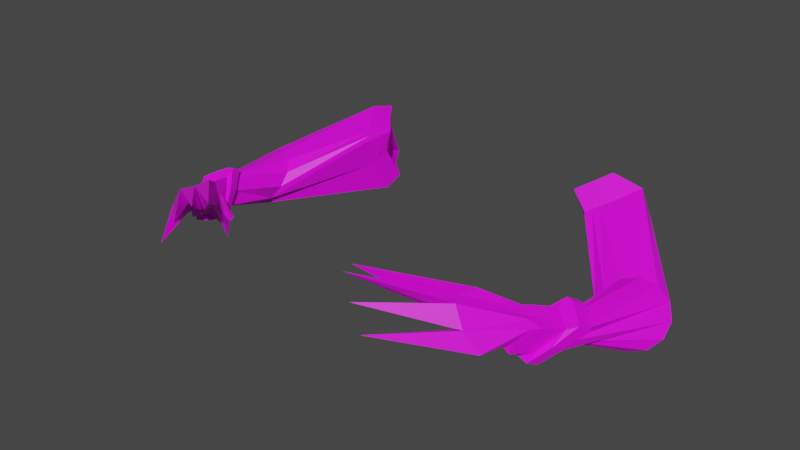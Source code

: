 # Source: Model_Claw.blend  (saved by Blender 2.92.15; exported with 4.5.12 LTS)
import bpy
from mathutils import Matrix  # noqa: F401  (used for matrix-valued properties, if any)

bpy.ops.wm.read_factory_settings(use_empty=True)
scene = bpy.context.scene
scene.name = 'Scene'

# ---- collections
col_collection = bpy.data.collections.new('Collection'); scene.collection.children.link(col_collection)

# ---- images (referenced by path relative to the original .blend; pixels are not part of the script)
import os
ASSET_DIR = os.environ.get("B2B_ASSET_DIR", "")  # directory of the original .blend (textures are referenced by path, not embedded)
HERE = os.path.dirname(os.path.abspath(__file__))  # packed textures are extracted next to this script under _unpacked/

def load_image(name, relpath, width, height, colorspace="sRGB"):
    """Load a texture the original file referenced (path relative to the .blend, or extracted next to this script)."""
    p = next((c for c in (os.path.join(HERE, relpath), os.path.join(ASSET_DIR, relpath)) if relpath and os.path.exists(c)), "")
    if p:
        img = bpy.data.images.load(p, check_existing=True)
        img.name = name
    else:  # same state as the original file: an image datablock whose file is absent (Cycles renders it pink)
        img = bpy.data.images.new(name, width, height)
        img.source = "FILE"
        img.filepath = "//" + (relpath or name)
    img.colorspace_settings.name = colorspace
    return img
img_imphenziapalette01_png_001 = load_image('ImphenziaPalette01.png.001', 'ImphenziaPalette01.png', 1024, 1024, 'sRGB')

# ---- materials (node trees are filled in below, after node groups)
mat_material_003 = bpy.data.materials.new('Material.003')
mat_material_003.use_transparent_shadow = False

# ---- material node trees
mat_material_003.use_nodes = True; mat_material_003.node_tree.nodes.clear()
_N = mat_material_003.node_tree.nodes; _L = mat_material_003.node_tree.links
n0 = _N.new('ShaderNodeBsdfPrincipled'); n0.name = 'Principled BSDF'; n0.location = (10, 300)
n0.distribution = 'GGX'
n0.subsurface_method = 'BURLEY'
n0.inputs[3].default_value = 1.45
n0.inputs[27].default_value = (0.0, 0.0, 0.0, 1.0)
n0.inputs[28].default_value = 1.0
n1 = _N.new('ShaderNodeOutputMaterial'); n1.name = 'Material Output'; n1.location = (300, 300)
n2 = _N.new('ShaderNodeTexImage'); n2.name = 'Image Texture.001'; n2.location = (-407, 194)
n2.image = img_imphenziapalette01_png_001
_L.new(n0.outputs[0], n1.inputs[0])
_L.new(n2.outputs[0], n0.inputs[0])
_L.new(n2.outputs[1], n0.inputs[4])
n1.is_active_output = True

# ---- world
world_world = bpy.data.worlds.new('World'); scene.world = world_world
world_world.use_nodes = True; world_world.node_tree.nodes.clear()
_N = world_world.node_tree.nodes; _L = world_world.node_tree.links
n0 = _N.new('ShaderNodeOutputWorld'); n0.name = 'World Output'; n0.location = (300, 300)
n1 = _N.new('ShaderNodeBackground'); n1.name = 'Background'; n1.location = (10, 300)
n1.inputs[0].default_value = (0.05088, 0.05088, 0.05088, 1.0)
_L.new(n1.outputs[0], n0.inputs[0])
n0.is_active_output = True
world_world.color = (0.05088, 0.05088, 0.05088)
world_world.use_sun_shadow = False
world_world.sun_shadow_jitter_overblur = 0.0

# ---- meshes
me_cube_002 = bpy.data.meshes.new('Cube.002')
me_cube_002.from_pydata([(0.9058, 0.004609, 0.23), (0.7501, -0.1923, 0.141), (0.977, 0.1705, -0.1881), (0.8148, -0.01452, -0.2826), (0.8263, -0.1463, -0.04862), (0.9676, 0.06383, 0.04782), (0.8326, -0.09726, 0.1881), (0.918, 0.06554, -0.2378), (1.399, -1.202, -0.07308), (1.34, -1.153, -0.04915), (1.289, -1.353, -0.193), (1.223, -1.318, -0.1676), (1.407, -1.32, -0.1576), (1.355, -1.388, -0.2184), (1.282, -1.235, -0.1083), (1.459, -1.251, -0.09705), (1.638, -0.5532, -0.1694), (1.425, -0.8379, -0.3937), (1.684, -0.6808, -0.3399), (1.688, -0.6062, -0.2555), (1.547, -0.5361, -0.1046), (1.284, -0.7679, -0.2429), (1.44, -0.5595, -0.07863), (1.334, -0.8208, -0.329), (1.128, -1.847, 0.06244), (1.042, -1.613, 0.1783), (1.16, -1.599, -0.05648), (1.115, -1.577, -0.04092), (1.167, -1.81, -0.06876), (1.206, -1.62, -0.07233), (0.9903, -1.609, 0.01433), (1.212, -1.811, -0.07156), (1.057, -1.788, 0.01274), (1.308, -1.539, -0.08007), (1.362, -1.468, -0.01718), (1.185, -1.565, -0.127), (1.253, -1.601, -0.1531), (1.103, -1.486, -0.1101), (1.165, -1.411, -0.03478), (1.3, -1.417, 0.006784), (1.24, -1.369, 0.03607), (1.329, -1.524, -0.004966), (1.208, -1.611, -0.1069), (0.9709, -1.578, -0.1407), (1.295, -1.489, 0.02492), (1.275, -1.594, -0.07162), (1.165, -1.589, -0.08995), (1.05, -1.587, -0.01329), (1.207, -1.427, 0.05008), (0.9613, -1.587, -0.04612), (0.9644, -1.533, -0.05459), (0.9462, -1.515, -0.08915), (0.9349, -1.56, -0.09615), (0.7929, -0.1468, 0.1659), (0.8668, 0.02508, -0.2608), (1.37, -1.178, -0.06111), (1.256, -1.336, -0.1803), (1.345, -0.617, -0.09833), (1.627, -0.7571, -0.4), (1.061, -1.826, 0.1874), (1.138, -1.588, -0.04867), (1.047, -1.773, 0.0945), (1.27, -1.393, 0.02183), (1.151, -1.547, -0.1139), (1.264, -1.463, 0.0247), (1.144, -1.577, -0.08155), (0.7718, -0.1701, 0.1537), (0.8412, 0.004913, -0.2718), (1.355, -1.165, -0.05513), (1.24, -1.327, -0.174), (1.532, -0.8146, -0.4197), (1.022, -1.749, 0.1901), (1.126, -1.583, -0.04482), (0.9834, -1.726, 0.02507), (1.134, -1.538, -0.1074), (1.133, -1.572, -0.07737), (1.288, -0.6933, -0.1584), (1.255, -1.381, 0.02921), (1.222, -1.44, 0.0435), (1.374, -1.402, -0.1235), (1.254, -1.437, -0.1596), (1.246, -1.317, -0.07322), (1.306, -1.233, -0.01283), (1.426, -1.333, -0.06176), (1.321, -1.472, -0.1855), (1.187, -1.401, -0.1338), (1.366, -1.283, -0.03732), (1.22, -1.419, -0.1467), (1.336, -1.258, -0.02512), (1.203, -1.41, -0.1402), (1.321, -1.246, -0.01891), (1.398, -1.094, -0.02503), (1.343, -1.091, -0.01969), (1.196, -1.393, -0.2141), (1.169, -1.357, -0.1901), (1.437, -1.34, -0.1732), (1.338, -1.452, -0.2584), (1.252, -1.211, -0.09491), (1.51, -1.222, -0.08831), (1.404, -1.423, -0.1389), (1.442, -1.13, -0.04317), (1.246, -1.419, -0.2331), (1.21, -1.496, -0.2058), (1.217, -1.293, -0.05942), (1.323, -1.166, 0.02494), (1.412, -1.106, -0.03099), (1.213, -1.401, -0.2204), (1.481, -1.292, -0.04034), (1.317, -1.524, -0.2244), (1.135, -1.423, -0.1518), (1.41, -1.215, -0.0003558), (1.176, -1.479, -0.1929), (1.38, -1.19, 0.01184), (1.16, -1.47, -0.1865), (1.365, -1.178, 0.01794), (0.9019, -0.05194, -0.3916), (1.02, 0.09092, -0.3291), (1.003, -0.1251, 0.1153), (0.9205, -0.1883, -0.1625), (1.122, 0.1266, -0.03248), (1.118, 0.2466, -0.256), (1.101, 0.03384, 0.17), (0.8811, -0.2724, 0.05518), (0.9655, 0.0168, -0.3612), (0.9457, -0.2029, 0.08688), (0.9346, -0.01836, -0.3766), (0.9143, -0.2391, 0.07151), (0.5503, -2.038, 0.326), (0.7717, -2.228, 0.07684), (0.6132, -1.858, 0.01554), (0.6755, -2.199, 0.2194), (0.5765, -2.137, 0.3345), (-0.9058, 0.004609, 0.23), (-0.7501, -0.1923, 0.141), (-0.977, 0.1705, -0.1881), (-0.8148, -0.01452, -0.2826), (-0.8263, -0.1463, -0.04862), (-0.9676, 0.06383, 0.04782), (-0.8326, -0.09726, 0.1881), (-0.918, 0.06554, -0.2378), (-1.399, -1.202, -0.07308), (-1.34, -1.153, -0.04915), (-1.289, -1.353, -0.193), (-1.223, -1.318, -0.1676), (-1.407, -1.32, -0.1576), (-1.355, -1.388, -0.2184), (-1.282, -1.235, -0.1083), (-1.459, -1.251, -0.09705), (-1.638, -0.5532, -0.1694), (-1.425, -0.8379, -0.3937), (-1.684, -0.6808, -0.3399), (-1.688, -0.6062, -0.2555), (-1.547, -0.5361, -0.1046), (-1.284, -0.7679, -0.2429), (-1.44, -0.5595, -0.07863), (-1.334, -0.8208, -0.329), (-1.128, -1.847, 0.06244), (-1.042, -1.613, 0.1783), (-1.16, -1.599, -0.05648), (-1.115, -1.577, -0.04092), (-1.167, -1.81, -0.06876), (-1.206, -1.62, -0.07233), (-0.9903, -1.609, 0.01433), (-1.212, -1.811, -0.07156), (-1.057, -1.788, 0.01274), (-1.308, -1.539, -0.08007), (-1.362, -1.468, -0.01718), (-1.185, -1.565, -0.127), (-1.253, -1.601, -0.1531), (-1.103, -1.486, -0.1101), (-1.165, -1.411, -0.03478), (-1.3, -1.417, 0.006784), (-1.24, -1.369, 0.03607), (-1.329, -1.524, -0.004966), (-1.208, -1.611, -0.1069), (-0.9709, -1.578, -0.1407), (-1.295, -1.489, 0.02492), (-1.275, -1.594, -0.07162), (-1.165, -1.589, -0.08995), (-1.05, -1.587, -0.01329), (-1.207, -1.427, 0.05008), (-0.9613, -1.587, -0.04612), (-0.9644, -1.533, -0.05459), (-0.9462, -1.515, -0.08915), (-0.9349, -1.56, -0.09615), (-0.7929, -0.1468, 0.1659), (-0.8668, 0.02508, -0.2608), (-1.37, -1.178, -0.06111), (-1.256, -1.336, -0.1803), (-1.345, -0.617, -0.09833), (-1.627, -0.7571, -0.4), (-1.061, -1.826, 0.1874), (-1.138, -1.588, -0.04867), (-1.047, -1.773, 0.0945), (-1.27, -1.393, 0.02183), (-1.151, -1.547, -0.1139), (-1.264, -1.463, 0.0247), (-1.144, -1.577, -0.08155), (-0.7718, -0.1701, 0.1537), (-0.8412, 0.004913, -0.2718), (-1.355, -1.165, -0.05513), (-1.24, -1.327, -0.174), (-1.532, -0.8146, -0.4197), (-1.022, -1.749, 0.1901), (-1.126, -1.583, -0.04482), (-0.9834, -1.726, 0.02507), (-1.134, -1.538, -0.1074), (-1.133, -1.572, -0.07737), (-1.288, -0.6933, -0.1584), (-1.255, -1.381, 0.02921), (-1.222, -1.44, 0.0435), (-1.374, -1.402, -0.1235), (-1.254, -1.437, -0.1596), (-1.246, -1.317, -0.07322), (-1.306, -1.233, -0.01283), (-1.426, -1.333, -0.06176), (-1.321, -1.472, -0.1855), (-1.187, -1.401, -0.1338), (-1.366, -1.283, -0.03732), (-1.22, -1.419, -0.1467), (-1.336, -1.258, -0.02512), (-1.203, -1.41, -0.1402), (-1.321, -1.246, -0.01891), (-1.398, -1.094, -0.02503), (-1.343, -1.091, -0.01969), (-1.196, -1.393, -0.2141), (-1.169, -1.357, -0.1901), (-1.437, -1.34, -0.1732), (-1.338, -1.452, -0.2584), (-1.252, -1.211, -0.09491), (-1.51, -1.222, -0.08831), (-1.404, -1.423, -0.1389), (-1.442, -1.13, -0.04317), (-1.246, -1.419, -0.2331), (-1.21, -1.496, -0.2058), (-1.217, -1.293, -0.05942), (-1.323, -1.166, 0.02494), (-1.412, -1.106, -0.03099), (-1.213, -1.401, -0.2204), (-1.481, -1.292, -0.04034), (-1.317, -1.524, -0.2244), (-1.135, -1.423, -0.1518), (-1.41, -1.215, -0.0003558), (-1.176, -1.479, -0.1929), (-1.38, -1.19, 0.01184), (-1.16, -1.47, -0.1865), (-1.365, -1.178, 0.01794), (-0.9019, -0.05194, -0.3916), (-1.02, 0.09092, -0.3291), (-1.003, -0.1251, 0.1153), (-0.9205, -0.1883, -0.1625), (-1.122, 0.1266, -0.03248), (-1.118, 0.2466, -0.256), (-1.101, 0.03384, 0.17), (-0.8811, -0.2724, 0.05518), (-0.9655, 0.0168, -0.3612), (-0.9457, -0.2029, 0.08688), (-0.9346, -0.01836, -0.3766), (-0.9143, -0.2391, 0.07151), (-0.5503, -2.038, 0.326), (-0.7717, -2.228, 0.07684), (-0.6132, -1.858, 0.01554), (-0.6755, -2.199, 0.2194), (-0.5765, -2.137, 0.3345)], [], [(16, 20, 15, 12), (19, 16, 12, 13), (58, 18, 10, 56), (18, 19, 13, 10), (65, 46, 26, 60), (47, 43, 27, 30), (45, 41, 31, 28), (46, 42, 29, 26), (76, 21, 9, 68), (20, 22, 8, 15), (23, 17, 11, 14), (21, 23, 14, 9), (122, 118, 23, 21), (118, 115, 17, 23), (121, 117, 22, 20), (126, 122, 21, 76), (116, 120, 19, 18), (123, 116, 18, 58), (120, 119, 16, 19), (119, 121, 20, 16), (72, 73, 30, 27), (29, 28, 32, 26), (41, 44, 24, 31), (48, 47, 30, 25), (42, 45, 28, 29), (78, 48, 25, 71), (90, 82, 40, 77), (84, 79, 33, 36), (82, 81, 38, 40), (83, 86, 39, 34), (80, 84, 36, 35), (79, 83, 34, 33), (81, 85, 37, 38), (87, 80, 35, 63), (77, 40, 48, 78), (36, 33, 45, 42), (40, 38, 47, 48), (34, 39, 44, 41), (35, 36, 42, 46), (33, 34, 41, 45), (38, 37, 51, 50), (63, 35, 46, 65), (50, 51, 52, 49), (37, 43, 52, 51), (47, 38, 50, 49), (74, 63, 65, 75), (39, 62, 64, 44), (89, 87, 63, 74), (86, 88, 62, 39), (44, 64, 59, 24), (26, 32, 61, 60), (125, 123, 58, 70), (117, 124, 57, 22), (22, 57, 55, 8), (75, 65, 60, 72), (70, 58, 56, 69), (17, 70, 69, 11), (43, 75, 72, 27), (115, 125, 70, 17), (85, 89, 74, 37), (37, 74, 75, 43), (62, 77, 78, 64), (88, 90, 77, 62), (64, 78, 71, 59), (60, 61, 73, 72), (124, 126, 76, 57), (57, 76, 68, 55), (14, 11, 94, 97), (85, 81, 103, 109), (13, 12, 95, 96), (69, 56, 106, 93), (10, 13, 96, 101), (80, 87, 111, 102), (11, 69, 93, 94), (82, 90, 114, 104), (56, 10, 101, 106), (55, 68, 91, 105), (15, 8, 100, 98), (87, 89, 113, 111), (105, 91, 114, 112), (94, 93, 113, 109), (100, 105, 112, 110), (93, 106, 111, 113), (106, 101, 102, 111), (97, 94, 109, 103), (95, 98, 107, 99), (101, 96, 108, 102), (98, 100, 110, 107), (92, 97, 103, 104), (96, 95, 99, 108), (91, 92, 104, 114), (83, 79, 99, 107), (9, 14, 97, 92), (84, 80, 102, 108), (90, 88, 112, 114), (12, 15, 98, 95), (86, 83, 107, 110), (89, 85, 109, 113), (81, 82, 104, 103), (88, 86, 110, 112), (8, 55, 105, 100), (79, 84, 108, 99), (68, 9, 92, 91), (53, 66, 126, 124), (3, 67, 125, 115), (6, 53, 124, 117), (67, 54, 123, 125), (5, 0, 121, 119), (2, 5, 119, 120), (54, 7, 116, 123), (7, 2, 120, 116), (66, 1, 122, 126), (0, 6, 117, 121), (4, 3, 115, 118), (1, 4, 118, 122), (71, 127, 73), (25, 127, 71), (30, 127, 25), (73, 127, 30), (31, 128, 28), (24, 128, 31), (32, 128, 24), (28, 128, 32), (47, 129, 43), (49, 129, 47), (52, 129, 49), (43, 129, 52), (24, 130, 32), (59, 130, 24), (61, 130, 59), (32, 130, 61), (59, 131, 61), (71, 131, 59), (73, 131, 71), (61, 131, 73), (148, 144, 147, 152), (151, 145, 144, 148), (190, 188, 142, 150), (150, 142, 145, 151), (197, 192, 158, 178), (179, 162, 159, 175), (177, 160, 163, 173), (178, 158, 161, 174), (208, 200, 141, 153), (152, 147, 140, 154), (155, 146, 143, 149), (153, 141, 146, 155), (254, 153, 155, 250), (250, 155, 149, 247), (253, 152, 154, 249), (258, 208, 153, 254), (248, 150, 151, 252), (255, 190, 150, 248), (252, 151, 148, 251), (251, 148, 152, 253), (204, 159, 162, 205), (161, 158, 164, 160), (173, 163, 156, 176), (180, 157, 162, 179), (174, 161, 160, 177), (210, 203, 157, 180), (222, 209, 172, 214), (216, 168, 165, 211), (214, 172, 170, 213), (215, 166, 171, 218), (212, 167, 168, 216), (211, 165, 166, 215), (213, 170, 169, 217), (219, 195, 167, 212), (209, 210, 180, 172), (168, 174, 177, 165), (172, 180, 179, 170), (166, 173, 176, 171), (167, 178, 174, 168), (165, 177, 173, 166), (170, 182, 183, 169), (195, 197, 178, 167), (182, 181, 184, 183), (169, 183, 184, 175), (179, 181, 182, 170), (206, 207, 197, 195), (171, 176, 196, 194), (221, 206, 195, 219), (218, 171, 194, 220), (176, 156, 191, 196), (158, 192, 193, 164), (257, 202, 190, 255), (249, 154, 189, 256), (154, 140, 187, 189), (207, 204, 192, 197), (202, 201, 188, 190), (149, 143, 201, 202), (175, 159, 204, 207), (247, 149, 202, 257), (217, 169, 206, 221), (169, 175, 207, 206), (194, 196, 210, 209), (220, 194, 209, 222), (196, 191, 203, 210), (192, 204, 205, 193), (256, 189, 208, 258), (189, 187, 200, 208), (146, 229, 226, 143), (217, 241, 235, 213), (145, 228, 227, 144), (201, 225, 238, 188), (142, 233, 228, 145), (212, 234, 243, 219), (143, 226, 225, 201), (214, 236, 246, 222), (188, 238, 233, 142), (187, 237, 223, 200), (147, 230, 232, 140), (219, 243, 245, 221), (237, 244, 246, 223), (226, 241, 245, 225), (232, 242, 244, 237), (225, 245, 243, 238), (238, 243, 234, 233), (229, 235, 241, 226), (227, 231, 239, 230), (233, 234, 240, 228), (230, 239, 242, 232), (224, 236, 235, 229), (228, 240, 231, 227), (223, 246, 236, 224), (215, 239, 231, 211), (141, 224, 229, 146), (216, 240, 234, 212), (222, 246, 244, 220), (144, 227, 230, 147), (218, 242, 239, 215), (221, 245, 241, 217), (213, 235, 236, 214), (220, 244, 242, 218), (140, 232, 237, 187), (211, 231, 240, 216), (200, 223, 224, 141), (185, 256, 258, 198), (135, 247, 257, 199), (138, 249, 256, 185), (199, 257, 255, 186), (137, 251, 253, 132), (134, 252, 251, 137), (186, 255, 248, 139), (139, 248, 252, 134), (198, 258, 254, 133), (132, 253, 249, 138), (136, 250, 247, 135), (133, 254, 250, 136), (203, 205, 259), (157, 203, 259), (162, 157, 259), (205, 162, 259), (163, 160, 260), (156, 163, 260), (164, 156, 260), (160, 164, 260), (179, 175, 261), (181, 179, 261), (184, 181, 261), (175, 184, 261), (156, 164, 262), (191, 156, 262), (193, 191, 262), (164, 193, 262), (191, 193, 263), (203, 191, 263), (205, 203, 263), (193, 205, 263)])
_uv = me_cube_002.uv_layers.new(name='UVMap')
_uv.uv.foreach_set('vector', [0.0868, 0.5727, 0.0868, 0.5727, 0.0868, 0.5727, 0.0868, 0.5727, 0.0868, 0.5727, 0.0868, 0.5727, 0.0868, 0.5727, 0.0868, 0.5727, 0.0868, 0.5727, 0.0868, 0.5727, 0.0868, 0.5727, 0.0868, 0.5727, 0.0868, 0.5727, 0.0868, 0.5727, 0.0868, 0.5727, 0.0868, 0.5727, 0.7094, 0.05597, 0.7094, 0.05597, 0.7094, 0.05597, 0.7094, 0.05597, 0.0868, 0.5727, 0.0868, 0.5727, 0.0868, 0.5727, 0.0868, 0.5727, 0.0868, 0.5727, 0.0868, 0.5727, 0.0868, 0.5727, 0.0868, 0.5727, 0.7094, 0.05597, 0.7094, 0.05597, 0.7094, 0.05597, 0.7094, 0.05597, 0.0868, 0.5727, 0.0868, 0.5727, 0.0868, 0.5727, 0.0868, 0.5727, 0.0868, 0.5727, 0.0868, 0.5727, 0.0868, 0.5727, 0.0868, 0.5727, 0.0868, 0.5727, 0.0868, 0.5727, 0.0868, 0.5727, 0.0868, 0.5727, 0.0868, 0.5727, 0.0868, 0.5727, 0.0868, 0.5727, 0.0868, 0.5727, 0.0868, 0.5727, 0.0868, 0.5727, 0.0868, 0.5727, 0.0868, 0.5727, 0.0868, 0.5727, 0.0868, 0.5727, 0.0868, 0.5727, 0.0868, 0.5727, 0.0868, 0.5727, 0.0868, 0.5727, 0.0868, 0.5727, 0.0868, 0.5727, 0.0868, 0.5727, 0.0868, 0.5727, 0.0868, 0.5727, 0.0868, 0.5727, 0.0868, 0.5727, 0.0868, 0.5727, 0.0868, 0.5727, 0.0868, 0.5727, 0.0868, 0.5727, 0.0868, 0.5727, 0.0868, 0.5727, 0.0868, 0.5727, 0.0868, 0.5727, 0.0868, 0.5727, 0.0868, 0.5727, 0.0868, 0.5727, 0.0868, 0.5727, 0.0868, 0.5727, 0.0868, 0.5727, 0.0868, 0.5727, 0.0868, 0.5727, 0.0868, 0.5727, 0.0868, 0.5727, 0.0868, 0.5727, 0.7094, 0.05597, 0.7094, 0.05597, 0.7094, 0.05597, 0.7094, 0.05597, 0.0868, 0.5727, 0.0868, 0.5727, 0.0868, 0.5727, 0.0868, 0.5727, 0.0868, 0.5727, 0.0868, 0.5727, 0.0868, 0.5727, 0.0868, 0.5727, 0.0868, 0.5727, 0.0868, 0.5727, 0.0868, 0.5727, 0.0868, 0.5727, 0.0868, 0.5727, 0.0868, 0.5727, 0.0868, 0.5727, 0.0868, 0.5727, 0.0868, 0.5727, 0.0868, 0.5727, 0.0868, 0.5727, 0.0868, 0.5727, 0.0868, 0.5727, 0.0868, 0.5727, 0.0868, 0.5727, 0.0868, 0.5727, 0.0868, 0.5727, 0.0868, 0.5727, 0.0868, 0.5727, 0.0868, 0.5727, 0.0868, 0.5727, 0.0868, 0.5727, 0.0868, 0.5727, 0.0868, 0.5727, 0.0868, 0.5727, 0.0868, 0.5727, 0.0868, 0.5727, 0.0868, 0.5727, 0.0868, 0.5727, 0.0868, 0.5727, 0.0868, 0.5727, 0.0868, 0.5727, 0.0868, 0.5727, 0.0868, 0.5727, 0.0868, 0.5727, 0.0868, 0.5727, 0.0868, 0.5727, 0.0868, 0.5727, 0.0868, 0.5727, 0.0868, 0.5727, 0.0868, 0.5727, 0.0868, 0.5727, 0.0868, 0.5727, 0.0868, 0.5727, 0.0868, 0.5727, 0.0868, 0.5727, 0.0868, 0.5727, 0.0868, 0.5727, 0.0868, 0.5727, 0.0868, 0.5727, 0.0868, 0.5727, 0.0868, 0.5727, 0.0868, 0.5727, 0.0868, 0.5727, 0.0868, 0.5727, 0.0868, 0.5727, 0.0868, 0.5727, 0.0868, 0.5727, 0.0868, 0.5727, 0.0868, 0.5727, 0.0868, 0.5727, 0.0868, 0.5727, 0.0868, 0.5727, 0.0868, 0.5727, 0.0868, 0.5727, 0.0868, 0.5727, 0.0868, 0.5727, 0.0868, 0.5727, 0.0868, 0.5727, 0.0868, 0.5727, 0.0868, 0.5727, 0.0868, 0.5727, 0.5765, 0.9468, 0.5765, 0.9468, 0.5765, 0.9468, 0.5765, 0.9468, 0.0868, 0.5727, 0.0868, 0.5727, 0.0868, 0.5727, 0.0868, 0.5727, 0.0868, 0.5727, 0.0868, 0.5727, 0.0868, 0.5727, 0.0868, 0.5727, 0.0868, 0.5727, 0.0868, 0.5727, 0.0868, 0.5727, 0.0868, 0.5727, 0.0868, 0.5727, 0.0868, 0.5727, 0.0868, 0.5727, 0.0868, 0.5727, 0.0868, 0.5727, 0.0868, 0.5727, 0.0868, 0.5727, 0.0868, 0.5727, 0.0868, 0.5727, 0.0868, 0.5727, 0.0868, 0.5727, 0.0868, 0.5727, 0.0868, 0.5727, 0.0868, 0.5727, 0.0868, 0.5727, 0.0868, 0.5727, 0.7094, 0.05597, 0.7094, 0.05597, 0.7094, 0.05597, 0.7094, 0.05597, 0.0868, 0.5727, 0.0868, 0.5727, 0.0868, 0.5727, 0.0868, 0.5727, 0.0868, 0.5727, 0.0868, 0.5727, 0.0868, 0.5727, 0.0868, 0.5727, 0.0868, 0.5727, 0.0868, 0.5727, 0.0868, 0.5727, 0.0868, 0.5727, 0.7094, 0.05597, 0.7094, 0.05597, 0.7094, 0.05597, 0.7094, 0.05597, 0.0868, 0.5727, 0.0868, 0.5727, 0.0868, 0.5727, 0.0868, 0.5727, 0.0868, 0.5727, 0.0868, 0.5727, 0.0868, 0.5727, 0.0868, 0.5727, 0.0868, 0.5727, 0.0868, 0.5727, 0.0868, 0.5727, 0.0868, 0.5727, 0.0868, 0.5727, 0.0868, 0.5727, 0.0868, 0.5727, 0.0868, 0.5727, 0.0868, 0.5727, 0.0868, 0.5727, 0.0868, 0.5727, 0.0868, 0.5727, 0.0868, 0.5727, 0.0868, 0.5727, 0.0868, 0.5727, 0.0868, 0.5727, 0.0868, 0.5727, 0.0868, 0.5727, 0.0868, 0.5727, 0.0868, 0.5727, 0.0868, 0.5727, 0.0868, 0.5727, 0.0868, 0.5727, 0.0868, 0.5727, 0.0868, 0.5727, 0.0868, 0.5727, 0.0868, 0.5727, 0.0868, 0.5727, 0.7094, 0.05597, 0.7094, 0.05597, 0.7094, 0.05597, 0.7094, 0.05597, 0.0868, 0.5727, 0.0868, 0.5727, 0.0868, 0.5727, 0.0868, 0.5727, 0.0868, 0.5727, 0.0868, 0.5727, 0.0868, 0.5727, 0.0868, 0.5727, 0.451, 0.7868, 0.451, 0.7868, 0.451, 0.7868, 0.451, 0.7868, 0.451, 0.7868, 0.451, 0.7868, 0.451, 0.7868, 0.451, 0.7868, 0.451, 0.7868, 0.451, 0.7868, 0.451, 0.7868, 0.451, 0.7868, 0.451, 0.7868, 0.451, 0.7868, 0.451, 0.7868, 0.451, 0.7868, 0.451, 0.7868, 0.451, 0.7868, 0.451, 0.7868, 0.451, 0.7868, 0.451, 0.7868, 0.451, 0.7868, 0.451, 0.7868, 0.451, 0.7868, 0.451, 0.7868, 0.451, 0.7868, 0.451, 0.7868, 0.451, 0.7868, 0.451, 0.7868, 0.451, 0.7868, 0.451, 0.7868, 0.451, 0.7868, 0.451, 0.7868, 0.451, 0.7868, 0.451, 0.7868, 0.451, 0.7868, 0.451, 0.7868, 0.451, 0.7868, 0.451, 0.7868, 0.451, 0.7868, 0.451, 0.7868, 0.451, 0.7868, 0.451, 0.7868, 0.451, 0.7868, 0.451, 0.7868, 0.451, 0.7868, 0.451, 0.7868, 0.451, 0.7868, 0.451, 0.7868, 0.451, 0.7868, 0.451, 0.7868, 0.451, 0.7868, 0.451, 0.7868, 0.451, 0.7868, 0.451, 0.7868, 0.451, 0.7868, 0.451, 0.7868, 0.451, 0.7868, 0.451, 0.7868, 0.451, 0.7868, 0.451, 0.7868, 0.451, 0.7868, 0.451, 0.7868, 0.451, 0.7868, 0.451, 0.7868, 0.451, 0.7868, 0.451, 0.7868, 0.451, 0.7868, 0.451, 0.7868, 0.451, 0.7868, 0.451, 0.7868, 0.451, 0.7868, 0.451, 0.7868, 0.451, 0.7868, 0.451, 0.7868, 0.451, 0.7868, 0.451, 0.7868, 0.451, 0.7868, 0.451, 0.7868, 0.451, 0.7868, 0.451, 0.7868, 0.451, 0.7868, 0.451, 0.7868, 0.451, 0.7868, 0.451, 0.7868, 0.451, 0.7868, 0.451, 0.7868, 0.451, 0.7868, 0.451, 0.7868, 0.451, 0.7868, 0.451, 0.7868, 0.451, 0.7868, 0.451, 0.7868, 0.451, 0.7868, 0.451, 0.7868, 0.451, 0.7868, 0.451, 0.7868, 0.451, 0.7868, 0.451, 0.7868, 0.451, 0.7868, 0.451, 0.7868, 0.451, 0.7868, 0.451, 0.7868, 0.451, 0.7868, 0.451, 0.7868, 0.451, 0.7868, 0.451, 0.7868, 0.451, 0.7868, 0.451, 0.7868, 0.451, 0.7868, 0.451, 0.7868, 0.451, 0.7868, 0.451, 0.7868, 0.451, 0.7868, 0.451, 0.7868, 0.451, 0.7868, 0.451, 0.7868, 0.451, 0.7868, 0.451, 0.7868, 0.451, 0.7868, 0.451, 0.7868, 0.451, 0.7868, 0.451, 0.7868, 0.451, 0.7868, 0.451, 0.7868, 0.451, 0.7868, 0.451, 0.7868, 0.451, 0.7868, 0.451, 0.7868, 0.451, 0.7868, 0.451, 0.7868, 0.451, 0.7868, 0.451, 0.7868, 0.451, 0.7868, 0.451, 0.7868, 0.451, 0.7868, 0.451, 0.7868, 0.451, 0.7868, 0.451, 0.7868, 0.451, 0.7868, 0.451, 0.7868, 0.451, 0.7868, 0.451, 0.7868, 0.451, 0.7868, 0.0868, 0.5727, 0.0868, 0.5727, 0.0868, 0.5727, 0.0868, 0.5727, 0.0868, 0.5727, 0.0868, 0.5727, 0.0868, 0.5727, 0.0868, 0.5727, 0.0868, 0.5727, 0.0868, 0.5727, 0.0868, 0.5727, 0.0868, 0.5727, 0.0868, 0.5727, 0.0868, 0.5727, 0.0868, 0.5727, 0.0868, 0.5727, 0.0868, 0.5727, 0.0868, 0.5727, 0.0868, 0.5727, 0.0868, 0.5727, 0.0868, 0.5727, 0.0868, 0.5727, 0.0868, 0.5727, 0.0868, 0.5727, 0.0868, 0.5727, 0.0868, 0.5727, 0.0868, 0.5727, 0.0868, 0.5727, 0.0868, 0.5727, 0.0868, 0.5727, 0.0868, 0.5727, 0.0868, 0.5727, 0.0868, 0.5727, 0.0868, 0.5727, 0.0868, 0.5727, 0.0868, 0.5727, 0.0868, 0.5727, 0.0868, 0.5727, 0.0868, 0.5727, 0.0868, 0.5727, 0.0868, 0.5727, 0.0868, 0.5727, 0.0868, 0.5727, 0.0868, 0.5727, 0.0868, 0.5727, 0.0868, 0.5727, 0.0868, 0.5727, 0.0868, 0.5727, 0.5765, 0.9468, 0.5765, 0.9468, 0.5765, 0.9468, 0.5765, 0.9468, 0.5765, 0.9468, 0.5765, 0.9468, 0.5765, 0.9468, 0.5765, 0.9468, 0.5765, 0.9468, 0.5765, 0.9468, 0.5765, 0.9468, 0.5765, 0.9468, 0.5765, 0.9468, 0.5765, 0.9468, 0.5765, 0.9468, 0.5765, 0.9468, 0.5765, 0.9468, 0.5765, 0.9468, 0.5765, 0.9468, 0.5765, 0.9468, 0.5765, 0.9468, 0.5765, 0.9468, 0.5765, 0.9468, 0.5765, 0.9468, 0.5765, 0.9468, 0.5765, 0.9468, 0.5765, 0.9468, 0.5765, 0.9468, 0.5765, 0.9468, 0.5765, 0.9468, 0.5765, 0.9468, 0.5765, 0.9468, 0.5765, 0.9468, 0.5765, 0.9468, 0.5765, 0.9468, 0.5765, 0.9468, 0.5765, 0.9468, 0.5765, 0.9468, 0.5765, 0.9468, 0.5765, 0.9468, 0.5765, 0.9468, 0.5765, 0.9468, 0.5765, 0.9468, 0.5765, 0.9468, 0.5765, 0.9468, 0.5765, 0.9468, 0.5765, 0.9468, 0.5765, 0.9468, 0.5765, 0.9468, 0.5765, 0.9468, 0.5765, 0.9468, 0.5765, 0.9468, 0.5765, 0.9468, 0.5765, 0.9468, 0.5765, 0.9468, 0.5765, 0.9468, 0.5765, 0.9468, 0.5765, 0.9468, 0.5765, 0.9468, 0.5765, 0.9468, 0.0868, 0.5727, 0.0868, 0.5727, 0.0868, 0.5727, 0.0868, 0.5727, 0.0868, 0.5727, 0.0868, 0.5727, 0.0868, 0.5727, 0.0868, 0.5727, 0.0868, 0.5727, 0.0868, 0.5727, 0.0868, 0.5727, 0.0868, 0.5727, 0.0868, 0.5727, 0.0868, 0.5727, 0.0868, 0.5727, 0.0868, 0.5727, 0.7094, 0.05597, 0.7094, 0.05597, 0.7094, 0.05597, 0.7094, 0.05597, 0.0868, 0.5727, 0.0868, 0.5727, 0.0868, 0.5727, 0.0868, 0.5727, 0.0868, 0.5727, 0.0868, 0.5727, 0.0868, 0.5727, 0.0868, 0.5727, 0.7094, 0.05597, 0.7094, 0.05597, 0.7094, 0.05597, 0.7094, 0.05597, 0.0868, 0.5727, 0.0868, 0.5727, 0.0868, 0.5727, 0.0868, 0.5727, 0.0868, 0.5727, 0.0868, 0.5727, 0.0868, 0.5727, 0.0868, 0.5727, 0.0868, 0.5727, 0.0868, 0.5727, 0.0868, 0.5727, 0.0868, 0.5727, 0.0868, 0.5727, 0.0868, 0.5727, 0.0868, 0.5727, 0.0868, 0.5727, 0.0868, 0.5727, 0.0868, 0.5727, 0.0868, 0.5727, 0.0868, 0.5727, 0.0868, 0.5727, 0.0868, 0.5727, 0.0868, 0.5727, 0.0868, 0.5727, 0.0868, 0.5727, 0.0868, 0.5727, 0.0868, 0.5727, 0.0868, 0.5727, 0.0868, 0.5727, 0.0868, 0.5727, 0.0868, 0.5727, 0.0868, 0.5727, 0.0868, 0.5727, 0.0868, 0.5727, 0.0868, 0.5727, 0.0868, 0.5727, 0.0868, 0.5727, 0.0868, 0.5727, 0.0868, 0.5727, 0.0868, 0.5727, 0.0868, 0.5727, 0.0868, 0.5727, 0.0868, 0.5727, 0.0868, 0.5727, 0.0868, 0.5727, 0.0868, 0.5727, 0.0868, 0.5727, 0.0868, 0.5727, 0.0868, 0.5727, 0.0868, 0.5727, 0.0868, 0.5727, 0.0868, 0.5727, 0.7094, 0.05597, 0.7094, 0.05597, 0.7094, 0.05597, 0.7094, 0.05597, 0.0868, 0.5727, 0.0868, 0.5727, 0.0868, 0.5727, 0.0868, 0.5727, 0.0868, 0.5727, 0.0868, 0.5727, 0.0868, 0.5727, 0.0868, 0.5727, 0.0868, 0.5727, 0.0868, 0.5727, 0.0868, 0.5727, 0.0868, 0.5727, 0.0868, 0.5727, 0.0868, 0.5727, 0.0868, 0.5727, 0.0868, 0.5727, 0.0868, 0.5727, 0.0868, 0.5727, 0.0868, 0.5727, 0.0868, 0.5727, 0.0868, 0.5727, 0.0868, 0.5727, 0.0868, 0.5727, 0.0868, 0.5727, 0.0868, 0.5727, 0.0868, 0.5727, 0.0868, 0.5727, 0.0868, 0.5727, 0.0868, 0.5727, 0.0868, 0.5727, 0.0868, 0.5727, 0.0868, 0.5727, 0.0868, 0.5727, 0.0868, 0.5727, 0.0868, 0.5727, 0.0868, 0.5727, 0.0868, 0.5727, 0.0868, 0.5727, 0.0868, 0.5727, 0.0868, 0.5727, 0.0868, 0.5727, 0.0868, 0.5727, 0.0868, 0.5727, 0.0868, 0.5727, 0.0868, 0.5727, 0.0868, 0.5727, 0.0868, 0.5727, 0.0868, 0.5727, 0.0868, 0.5727, 0.0868, 0.5727, 0.0868, 0.5727, 0.0868, 0.5727, 0.0868, 0.5727, 0.0868, 0.5727, 0.0868, 0.5727, 0.0868, 0.5727, 0.0868, 0.5727, 0.0868, 0.5727, 0.0868, 0.5727, 0.0868, 0.5727, 0.0868, 0.5727, 0.0868, 0.5727, 0.0868, 0.5727, 0.0868, 0.5727, 0.0868, 0.5727, 0.0868, 0.5727, 0.0868, 0.5727, 0.0868, 0.5727, 0.0868, 0.5727, 0.0868, 0.5727, 0.0868, 0.5727, 0.0868, 0.5727, 0.0868, 0.5727, 0.0868, 0.5727, 0.0868, 0.5727, 0.0868, 0.5727, 0.0868, 0.5727, 0.0868, 0.5727, 0.0868, 0.5727, 0.0868, 0.5727, 0.5765, 0.9468, 0.5765, 0.9468, 0.5765, 0.9468, 0.5765, 0.9468, 0.0868, 0.5727, 0.0868, 0.5727, 0.0868, 0.5727, 0.0868, 0.5727, 0.0868, 0.5727, 0.0868, 0.5727, 0.0868, 0.5727, 0.0868, 0.5727, 0.0868, 0.5727, 0.0868, 0.5727, 0.0868, 0.5727, 0.0868, 0.5727, 0.0868, 0.5727, 0.0868, 0.5727, 0.0868, 0.5727, 0.0868, 0.5727, 0.0868, 0.5727, 0.0868, 0.5727, 0.0868, 0.5727, 0.0868, 0.5727, 0.0868, 0.5727, 0.0868, 0.5727, 0.0868, 0.5727, 0.0868, 0.5727, 0.0868, 0.5727, 0.0868, 0.5727, 0.0868, 0.5727, 0.0868, 0.5727, 0.7094, 0.05597, 0.7094, 0.05597, 0.7094, 0.05597, 0.7094, 0.05597, 0.0868, 0.5727, 0.0868, 0.5727, 0.0868, 0.5727, 0.0868, 0.5727, 0.0868, 0.5727, 0.0868, 0.5727, 0.0868, 0.5727, 0.0868, 0.5727, 0.0868, 0.5727, 0.0868, 0.5727, 0.0868, 0.5727, 0.0868, 0.5727, 0.7094, 0.05597, 0.7094, 0.05597, 0.7094, 0.05597, 0.7094, 0.05597, 0.0868, 0.5727, 0.0868, 0.5727, 0.0868, 0.5727, 0.0868, 0.5727, 0.0868, 0.5727, 0.0868, 0.5727, 0.0868, 0.5727, 0.0868, 0.5727, 0.0868, 0.5727, 0.0868, 0.5727, 0.0868, 0.5727, 0.0868, 0.5727, 0.0868, 0.5727, 0.0868, 0.5727, 0.0868, 0.5727, 0.0868, 0.5727, 0.0868, 0.5727, 0.0868, 0.5727, 0.0868, 0.5727, 0.0868, 0.5727, 0.0868, 0.5727, 0.0868, 0.5727, 0.0868, 0.5727, 0.0868, 0.5727, 0.0868, 0.5727, 0.0868, 0.5727, 0.0868, 0.5727, 0.0868, 0.5727, 0.0868, 0.5727, 0.0868, 0.5727, 0.0868, 0.5727, 0.0868, 0.5727, 0.0868, 0.5727, 0.0868, 0.5727, 0.0868, 0.5727, 0.0868, 0.5727, 0.7094, 0.05597, 0.7094, 0.05597, 0.7094, 0.05597, 0.7094, 0.05597, 0.0868, 0.5727, 0.0868, 0.5727, 0.0868, 0.5727, 0.0868, 0.5727, 0.0868, 0.5727, 0.0868, 0.5727, 0.0868, 0.5727, 0.0868, 0.5727, 0.451, 0.7868, 0.451, 0.7868, 0.451, 0.7868, 0.451, 0.7868, 0.451, 0.7868, 0.451, 0.7868, 0.451, 0.7868, 0.451, 0.7868, 0.451, 0.7868, 0.451, 0.7868, 0.451, 0.7868, 0.451, 0.7868, 0.451, 0.7868, 0.451, 0.7868, 0.451, 0.7868, 0.451, 0.7868, 0.451, 0.7868, 0.451, 0.7868, 0.451, 0.7868, 0.451, 0.7868, 0.451, 0.7868, 0.451, 0.7868, 0.451, 0.7868, 0.451, 0.7868, 0.451, 0.7868, 0.451, 0.7868, 0.451, 0.7868, 0.451, 0.7868, 0.451, 0.7868, 0.451, 0.7868, 0.451, 0.7868, 0.451, 0.7868, 0.451, 0.7868, 0.451, 0.7868, 0.451, 0.7868, 0.451, 0.7868, 0.451, 0.7868, 0.451, 0.7868, 0.451, 0.7868, 0.451, 0.7868, 0.451, 0.7868, 0.451, 0.7868, 0.451, 0.7868, 0.451, 0.7868, 0.451, 0.7868, 0.451, 0.7868, 0.451, 0.7868, 0.451, 0.7868, 0.451, 0.7868, 0.451, 0.7868, 0.451, 0.7868, 0.451, 0.7868, 0.451, 0.7868, 0.451, 0.7868, 0.451, 0.7868, 0.451, 0.7868, 0.451, 0.7868, 0.451, 0.7868, 0.451, 0.7868, 0.451, 0.7868, 0.451, 0.7868, 0.451, 0.7868, 0.451, 0.7868, 0.451, 0.7868, 0.451, 0.7868, 0.451, 0.7868, 0.451, 0.7868, 0.451, 0.7868, 0.451, 0.7868, 0.451, 0.7868, 0.451, 0.7868, 0.451, 0.7868, 0.451, 0.7868, 0.451, 0.7868, 0.451, 0.7868, 0.451, 0.7868, 0.451, 0.7868, 0.451, 0.7868, 0.451, 0.7868, 0.451, 0.7868, 0.451, 0.7868, 0.451, 0.7868, 0.451, 0.7868, 0.451, 0.7868, 0.451, 0.7868, 0.451, 0.7868, 0.451, 0.7868, 0.451, 0.7868, 0.451, 0.7868, 0.451, 0.7868, 0.451, 0.7868, 0.451, 0.7868, 0.451, 0.7868, 0.451, 0.7868, 0.451, 0.7868, 0.451, 0.7868, 0.451, 0.7868, 0.451, 0.7868, 0.451, 0.7868, 0.451, 0.7868, 0.451, 0.7868, 0.451, 0.7868, 0.451, 0.7868, 0.451, 0.7868, 0.451, 0.7868, 0.451, 0.7868, 0.451, 0.7868, 0.451, 0.7868, 0.451, 0.7868, 0.451, 0.7868, 0.451, 0.7868, 0.451, 0.7868, 0.451, 0.7868, 0.451, 0.7868, 0.451, 0.7868, 0.451, 0.7868, 0.451, 0.7868, 0.451, 0.7868, 0.451, 0.7868, 0.451, 0.7868, 0.451, 0.7868, 0.451, 0.7868, 0.451, 0.7868, 0.451, 0.7868, 0.451, 0.7868, 0.451, 0.7868, 0.451, 0.7868, 0.451, 0.7868, 0.451, 0.7868, 0.451, 0.7868, 0.451, 0.7868, 0.451, 0.7868, 0.451, 0.7868, 0.451, 0.7868, 0.451, 0.7868, 0.451, 0.7868, 0.451, 0.7868, 0.451, 0.7868, 0.451, 0.7868, 0.451, 0.7868, 0.451, 0.7868, 0.451, 0.7868, 0.451, 0.7868, 0.451, 0.7868, 0.0868, 0.5727, 0.0868, 0.5727, 0.0868, 0.5727, 0.0868, 0.5727, 0.0868, 0.5727, 0.0868, 0.5727, 0.0868, 0.5727, 0.0868, 0.5727, 0.0868, 0.5727, 0.0868, 0.5727, 0.0868, 0.5727, 0.0868, 0.5727, 0.0868, 0.5727, 0.0868, 0.5727, 0.0868, 0.5727, 0.0868, 0.5727, 0.0868, 0.5727, 0.0868, 0.5727, 0.0868, 0.5727, 0.0868, 0.5727, 0.0868, 0.5727, 0.0868, 0.5727, 0.0868, 0.5727, 0.0868, 0.5727, 0.0868, 0.5727, 0.0868, 0.5727, 0.0868, 0.5727, 0.0868, 0.5727, 0.0868, 0.5727, 0.0868, 0.5727, 0.0868, 0.5727, 0.0868, 0.5727, 0.0868, 0.5727, 0.0868, 0.5727, 0.0868, 0.5727, 0.0868, 0.5727, 0.0868, 0.5727, 0.0868, 0.5727, 0.0868, 0.5727, 0.0868, 0.5727, 0.0868, 0.5727, 0.0868, 0.5727, 0.0868, 0.5727, 0.0868, 0.5727, 0.0868, 0.5727, 0.0868, 0.5727, 0.0868, 0.5727, 0.0868, 0.5727, 0.5765, 0.9468, 0.5765, 0.9468, 0.5765, 0.9468, 0.5765, 0.9468, 0.5765, 0.9468, 0.5765, 0.9468, 0.5765, 0.9468, 0.5765, 0.9468, 0.5765, 0.9468, 0.5765, 0.9468, 0.5765, 0.9468, 0.5765, 0.9468, 0.5765, 0.9468, 0.5765, 0.9468, 0.5765, 0.9468, 0.5765, 0.9468, 0.5765, 0.9468, 0.5765, 0.9468, 0.5765, 0.9468, 0.5765, 0.9468, 0.5765, 0.9468, 0.5765, 0.9468, 0.5765, 0.9468, 0.5765, 0.9468, 0.5765, 0.9468, 0.5765, 0.9468, 0.5765, 0.9468, 0.5765, 0.9468, 0.5765, 0.9468, 0.5765, 0.9468, 0.5765, 0.9468, 0.5765, 0.9468, 0.5765, 0.9468, 0.5765, 0.9468, 0.5765, 0.9468, 0.5765, 0.9468, 0.5765, 0.9468, 0.5765, 0.9468, 0.5765, 0.9468, 0.5765, 0.9468, 0.5765, 0.9468, 0.5765, 0.9468, 0.5765, 0.9468, 0.5765, 0.9468, 0.5765, 0.9468, 0.5765, 0.9468, 0.5765, 0.9468, 0.5765, 0.9468, 0.5765, 0.9468, 0.5765, 0.9468, 0.5765, 0.9468, 0.5765, 0.9468, 0.5765, 0.9468, 0.5765, 0.9468, 0.5765, 0.9468, 0.5765, 0.9468, 0.5765, 0.9468, 0.5765, 0.9468, 0.5765, 0.9468, 0.5765, 0.9468])
me_cube_002.materials.append(mat_material_003)
me_cube_002.use_remesh_fix_poles = True
me_cube_002.use_remesh_preserve_attributes = False
me_cube_002.use_mirror_vertex_groups = False
me_cube_002.update()
arm_armature_002 = bpy.data.armatures.new('Armature.002')  # bones are not reproduced

# ---- objects
ob_cube_001 = bpy.data.objects.new('Cube.001', me_cube_002)
ob_armature = bpy.data.objects.new('Armature', arm_armature_002)

# ---- transforms, parenting, visibility, modifiers, constraints
ob_cube_001.parent = ob_armature
ob_cube_001.location = (-9.313e-10, -1.164e-10, 0.0)
ob_cube_001.lineart.crease_threshold = 0.0
_vg = ob_cube_001.vertex_groups.new(name='Bone')
for _i, _w in zip([0, 1, 2, 3, 4, 5, 6, 7, 8, 9, 15, 16, 18, 19, 20, 21, 22, 23, 53, 54, 55, 57, 58, 66, 67, 68, 70, 76, 91, 92, 98, 100, 105, 115, 116, 117, 118, 119, 120, 121, 122, 123, 124, 125, 126, 132, 133, 134, 135, 136, 137, 138, 139, 140, 141, 147, 148, 150, 151, 152, 153, 154, 155, 185, 186, 187, 189, 190, 198, 199, 200, 202, 208, 223, 224, 230, 232, 237, 247, 248, 249, 250, 251, 252, 253, 254, 255, 256, 257, 258], [1.001, 0.9979, 1.001, 0.9873, 0.9858, 1.0, 1.001, 0.9941, 0.01697, 0.03613, 0.01756, 0.7924, 0.423, 0.5611, 0.8939, 0.2387, 0.9096, 0.05923, 1.0, 0.9904, 0.03346, 0.8304, 0.1845, 0.9992, 0.9887, 0.04487, 0.06579, 0.6042, 0.009094, 0.01219, 0.007648, 0.003456, 0.007624, 0.9801, 0.9932, 1.002, 0.9707, 0.9998, 1.013, 1.0, 0.9981, 0.9851, 1.01, 0.9811, 1.012, 1.001, 0.9979, 1.001, 0.9873, 0.9858, 1.0, 1.001, 0.9941, 0.01697, 0.03613, 0.01756, 0.7924, 0.423, 0.5611, 0.8939, 0.2387, 0.9096, 0.05923, 1.0, 0.9904, 0.03346, 0.8304, 0.1845, 0.9992, 0.9887, 0.04487, 0.06579, 0.6042, 0.009094, 0.01219, 0.007648, 0.003456, 0.007624, 0.9801, 0.9932, 1.002, 0.9707, 0.9998, 1.013, 1.0, 0.9981, 0.9851, 1.01, 0.9811, 1.012]): _vg.add([_i], _w, 'REPLACE')
_vg = ob_cube_001.vertex_groups.new(name='Bone.001')
for _i, _w in zip([8, 9, 10, 11, 12, 13, 14, 15, 16, 17, 18, 19, 20, 21, 22, 23, 24, 25, 26, 27, 28, 29, 30, 31, 32, 33, 34, 35, 36, 37, 38, 39, 40, 41, 42, 43, 44, 45, 46, 47, 48, 49, 50, 51, 52, 55, 56, 57, 58, 59, 60, 61, 62, 63, 64, 65, 68, 69, 70, 71, 72, 73, 74, 75, 76, 77, 78, 79, 80, 81, 82, 83, 84, 85, 86, 87, 88, 89, 90, 91, 92, 93, 94, 95, 96, 97, 98, 99, 100, 101, 102, 103, 104, 105, 106, 107, 108, 109, 110, 111, 112, 113, 114, 118, 127, 128, 129, 130, 131, 140, 141, 142, 143, 144, 145, 146, 147, 148, 149, 150, 151, 152, 153, 154, 155, 156, 157, 158, 159, 160, 161, 162, 163, 164, 165, 166, 167, 168, 169, 170, 171, 172, 173, 174, 175, 176, 177, 178, 179, 180, 181, 182, 183, 184, 187, 188, 189, 190, 191, 192, 193, 194, 195, 196, 197, 200, 201, 202, 203, 204, 205, 206, 207, 208, 209, 210, 211, 212, 213, 214, 215, 216, 217, 218, 219, 220, 221, 222, 223, 224, 225, 226, 227, 228, 229, 230, 231, 232, 233, 234, 235, 236, 237, 238, 239, 240, 241, 242, 243, 244, 245, 246, 250, 259, 260, 261, 262, 263], [0.9181, 0.8331, 0.9759, 0.9652, 0.8755, 0.9234, 0.9764, 0.9188, 0.2078, 0.9754, 0.5772, 0.4398, 0.1058, 0.7559, 0.08942, 0.939, 0.2109, 0.2109, 0.2109, 0.2109, 0.2099, 0.2109, 0.2109, 0.21, 0.2109, 0.2109, 0.2109, 0.2109, 0.2109, 0.208, 0.2109, 0.2109, 0.2109, 0.2109, 0.2109, 0.1909, 0.2109, 0.2109, 0.2109, 0.2109, 0.2109, 0.2109, 0.2108, 0.2085, 0.2108, 0.8906, 0.9856, 0.167, 0.8155, 0.2077, 0.2109, 0.2109, 0.2109, 0.2109, 0.2109, 0.2109, 0.8643, 0.9787, 0.9339, 0.2075, 0.2109, 0.2109, 0.2109, 0.2109, 0.3911, 0.2109, 0.2109, 0.3108, 0.4878, 0.3868, 0.8113, 0.5365, 0.2797, 0.2617, 0.6206, 0.3823, 0.7125, 0.3513, 0.7605, 0.8952, 0.8823, 0.7094, 0.8053, 0.9604, 0.4405, 0.9413, 0.9257, 0.3921, 0.9123, 0.516, 0.3453, 0.4774, 0.9251, 0.9006, 0.6653, 0.8584, 0.3078, 0.2504, 0.9125, 0.3082, 0.9246, 0.2869, 0.927, 0.008266, 0.2093, 0.2049, 0.1921, 0.1979, 0.1949, 0.9181, 0.8331, 0.9759, 0.9652, 0.8755, 0.9234, 0.9764, 0.9188, 0.2078, 0.9754, 0.5772, 0.4398, 0.1058, 0.7559, 0.08942, 0.939, 0.2109, 0.2109, 0.2109, 0.2109, 0.2099, 0.2109, 0.2109, 0.21, 0.2109, 0.2109, 0.2109, 0.2109, 0.2109, 0.208, 0.2109, 0.2109, 0.2109, 0.2109, 0.2109, 0.1909, 0.2109, 0.2109, 0.2109, 0.2109, 0.2109, 0.2109, 0.2108, 0.2085, 0.2108, 0.8906, 0.9856, 0.167, 0.8155, 0.2077, 0.2109, 0.2109, 0.2109, 0.2109, 0.2109, 0.2109, 0.8643, 0.9787, 0.9339, 0.2075, 0.2109, 0.2109, 0.2109, 0.2109, 0.3911, 0.2109, 0.2109, 0.3108, 0.4878, 0.3868, 0.8113, 0.5365, 0.2797, 0.2617, 0.6206, 0.3823, 0.7125, 0.3513, 0.7605, 0.8952, 0.8823, 0.7094, 0.8053, 0.9604, 0.4405, 0.9413, 0.9257, 0.3921, 0.9123, 0.516, 0.3453, 0.4774, 0.9251, 0.9006, 0.6653, 0.8584, 0.3078, 0.2504, 0.9125, 0.3082, 0.9246, 0.2869, 0.927, 0.008266, 0.2093, 0.2049, 0.1921, 0.1979, 0.1949]): _vg.add([_i], _w, 'REPLACE')
_vg = ob_cube_001.vertex_groups.new(name='Bone.002')
_vg = ob_cube_001.vertex_groups.new(name='Bone.003')
for _i, _w in zip([27, 30, 43, 47, 48, 49, 50, 51, 52, 60, 65, 72, 75, 129, 159, 162, 175, 179, 180, 181, 182, 183, 184, 192, 197, 204, 207, 261], [0.1242, 0.1003, 0.8922, 0.2579, 0.007801, 0.9744, 0.8868, 0.88, 0.9714, 0.0261, 0.02314, 0.07057, 0.05655, 1.282, 0.1242, 0.1003, 0.8922, 0.2579, 0.007801, 0.9744, 0.8868, 0.88, 0.9714, 0.0261, 0.02314, 0.07057, 0.05655, 1.282]): _vg.add([_i], _w, 'REPLACE')
_vg = ob_cube_001.vertex_groups.new(name='Bone.004')
for _i, _w in zip([8, 9, 10, 11, 13, 24, 25, 26, 27, 28, 29, 30, 31, 32, 33, 34, 35, 36, 37, 38, 39, 40, 41, 42, 43, 44, 45, 46, 47, 48, 49, 50, 51, 52, 55, 56, 59, 60, 61, 62, 63, 64, 65, 68, 69, 71, 72, 73, 74, 75, 77, 78, 79, 80, 81, 82, 83, 84, 85, 86, 87, 88, 89, 90, 91, 92, 93, 94, 95, 96, 97, 98, 99, 100, 101, 102, 103, 104, 105, 106, 107, 108, 109, 110, 111, 112, 113, 114, 127, 128, 129, 130, 131, 140, 141, 142, 143, 145, 156, 157, 158, 159, 160, 161, 162, 163, 164, 165, 166, 167, 168, 169, 170, 171, 172, 173, 174, 175, 176, 177, 178, 179, 180, 181, 182, 183, 184, 187, 188, 191, 192, 193, 194, 195, 196, 197, 200, 201, 203, 204, 205, 206, 207, 209, 210, 211, 212, 213, 214, 215, 216, 217, 218, 219, 220, 221, 222, 223, 224, 225, 226, 227, 228, 229, 230, 231, 232, 233, 234, 235, 236, 237, 238, 239, 240, 241, 242, 243, 244, 245, 246, 259, 260, 261, 262, 263], [0.0008132, 0.06811, 3.352e-05, 0.004221, 0.03778, 0.2109, 0.3023, 0.2308, 0.2463, 0.3966, 0.3658, 0.2109, 0.4269, 0.2109, 0.8934, 0.8277, 0.2619, 0.7748, 0.2109, 0.1838, 0.8432, 0.6154, 0.9549, 0.4084, 0.2108, 0.9509, 0.8909, 0.2364, 0.211, 0.6181, 0.2109, 0.2109, 0.2109, 0.2109, 0.02652, 0.0007796, 0.2109, 0.2151, 0.2109, 0.7771, 0.2126, 0.9452, 0.2167, 0.04829, 0.002458, 0.2084, 0.2688, 0.2109, 0.211, 0.2486, 0.7233, 0.8945, 0.1856, 0.1371, 0.05123, 0.09223, 0.1245, 0.3164, 0.1349, 0.111, 0.1288, 0.104, 0.1324, 0.09902, 0.05829, 0.07004, 0.08528, 0.05666, 0.01335, 0.2689, 0.001717, 0.02241, 0.1627, 0.04456, 0.08917, 0.1634, 0.01273, 0.07373, 0.05445, 0.08369, 0.06003, 0.299, 0.1958, 0.05455, 0.1802, 0.05765, 0.1906, 0.06049, 0.2103, 0.1981, 0.1859, 0.1895, 0.2063, 0.0008132, 0.06811, 3.352e-05, 0.004221, 0.03778, 0.2109, 0.3023, 0.2308, 0.2463, 0.3966, 0.3658, 0.2109, 0.4269, 0.2109, 0.8934, 0.8277, 0.2619, 0.7748, 0.2109, 0.1838, 0.8432, 0.6154, 0.9549, 0.4084, 0.2108, 0.9509, 0.8909, 0.2364, 0.211, 0.6181, 0.2109, 0.2109, 0.2109, 0.2109, 0.02652, 0.0007796, 0.2109, 0.2151, 0.2109, 0.7771, 0.2126, 0.9452, 0.2167, 0.04829, 0.002458, 0.2084, 0.2688, 0.2109, 0.211, 0.2486, 0.7233, 0.8945, 0.1856, 0.1371, 0.05123, 0.09223, 0.1245, 0.3164, 0.1349, 0.111, 0.1288, 0.104, 0.1324, 0.09902, 0.05829, 0.07004, 0.08528, 0.05666, 0.01335, 0.2689, 0.001717, 0.02241, 0.1627, 0.04456, 0.08917, 0.1634, 0.01273, 0.07373, 0.05445, 0.08369, 0.06003, 0.299, 0.1958, 0.05455, 0.1802, 0.05765, 0.1906, 0.06049, 0.2103, 0.1981, 0.1859, 0.1895, 0.2063]): _vg.add([_i], _w, 'REPLACE')
_vg = ob_cube_001.vertex_groups.new(name='Bone.005')
for _i, _w in zip([59, 71, 127, 129, 130, 131, 191, 203, 259, 261, 262, 263], [0.007896, 0.003633, 0.1893, 0.001061, 0.07543, 0.1181, 0.007896, 0.003633, 0.1893, 0.001061, 0.07543, 0.1181]): _vg.add([_i], _w, 'REPLACE')
_vg = ob_cube_001.vertex_groups.new(name='Bone.006')
for _i, _w in zip([25, 30, 47, 59, 71, 73, 127, 130, 131, 157, 162, 179, 191, 203, 205, 259, 262, 263], [0.2691, 0.2069, 0.05915, 0.1096, 0.8738, 0.7239, 1.134, 0.05442, 0.3129, 0.2691, 0.2069, 0.05915, 0.1096, 0.8738, 0.7239, 1.134, 0.05442, 0.3129]): _vg.add([_i], _w, 'REPLACE')
_vg = ob_cube_001.vertex_groups.new(name='Bone.007')
for _i, _w in zip([24, 25, 28, 30, 31, 32, 59, 61, 71, 73, 127, 128, 130, 131, 156, 157, 160, 162, 163, 164, 191, 193, 203, 205, 259, 260, 262, 263], [0.1924, 0.004973, 0.1978, 0.03721, 0.1625, 0.4725, 0.833, 0.9906, 0.07495, 0.1542, 0.04498, 0.146, 1.004, 0.6376, 0.1924, 0.004973, 0.1978, 0.03721, 0.1625, 0.4725, 0.833, 0.9906, 0.07495, 0.1542, 0.04498, 0.146, 1.004, 0.6376]): _vg.add([_i], _w, 'REPLACE')
_vg = ob_cube_001.vertex_groups.new(name='Bone.008')
for _i, _w in zip([0, 1, 2, 3, 4, 5, 6, 7, 8, 9, 10, 11, 12, 13, 14, 15, 16, 17, 18, 19, 20, 21, 22, 23, 24, 25, 26, 27, 28, 29, 30, 31, 32, 33, 34, 35, 36, 37, 38, 39, 40, 41, 42, 43, 44, 45, 46, 47, 48, 49, 50, 51, 52, 53, 54, 55, 56, 57, 58, 59, 60, 61, 62, 63, 64, 65, 66, 67, 68, 69, 70, 71, 72, 73, 74, 75, 76, 77, 78, 79, 80, 81, 82, 83, 84, 85, 86, 87, 88, 89, 90, 91, 92, 93, 94, 95, 96, 97, 98, 99, 100, 101, 102, 103, 104, 105, 106, 107, 108, 109, 110, 111, 112, 113, 114, 115, 116, 117, 118, 119, 120, 121, 122, 123, 124, 125, 126, 127, 128, 129, 130, 131, 132, 133, 134, 135, 136, 137, 138, 139, 140, 141, 142, 143, 144, 145, 146, 147, 148, 149, 150, 151, 152, 153, 154, 155, 156, 157, 158, 159, 160, 161, 162, 163, 164, 165, 166, 167, 168, 169, 170, 171, 172, 173, 174, 175, 176, 177, 178, 179, 180, 181, 182, 183, 184, 185, 186, 187, 188, 189, 190, 191, 192, 193, 194, 195, 196, 197, 198, 199, 200, 201, 202, 203, 204, 205, 206, 207, 208, 209, 210, 211, 212, 213, 214, 215, 216, 217, 218, 219, 220, 221, 222, 223, 224, 225, 226, 227, 228, 229, 230, 231, 232, 233, 234, 235, 236, 237, 238, 239, 240, 241, 242, 243, 244, 245, 246, 247, 248, 249, 250, 251, 252, 253, 254, 255, 256, 257, 258, 259, 260, 261, 262, 263], [0.009494, 0.02301, 0.0005009, 6.463e-05, 0.0, 0.005401, 0.01365, 8.284e-05, 3.791e-06, 7.249e-06, 0.003041, 3.701e-05, 5.085e-05, 7.43e-05, 9.888e-06, 9.754e-05, 0.0001364, 0.000622, 0.0135, 1.259e-05, 0.0004368, 3.17e-09, 3.171e-05, 2.768e-05, 0.06918, 0.00397, 0.0006977, 6.485e-07, 0.02634, 0.001501, 0.0001084, 0.008558, 0.004371, 2.014e-07, 9.892e-10, 0.0005062, 3.546e-06, 0.0005452, 0.007424, 3.5e-09, 8.127e-08, 2.788e-09, 0.002208, 0.000272, 2.79e-11, 2.851e-08, 0.0006327, 0.1241, 3.304e-08, 0.1655, 0.1368, 0.0003805, 3.55e-05, 0.01784, 5.496e-05, 0.000189, 0.004704, 1.54e-07, 0.0, 0.08618, 0.0004806, 0.009684, 4.505e-08, 0.0004465, 0.0, 0.0004784, 0.02044, 4.675e-05, 8.079e-05, 5.697e-05, 0.0, 0.04557, 0.0008677, 0.0005227, 0.0004245, 0.001068, 0.0, 2.419e-07, 2.59e-08, 1.373e-09, 1.532e-05, 2.04e-05, 2.33e-06, 5.026e-09, 1.309e-05, 5.078e-05, 7.453e-07, 3.062e-05, 5.575e-06, 0.001595, 1.515e-05, 1.037e-05, 4.949e-06, 0.0005501, 0.0003648, 3.848e-05, 0.000268, 6.575e-06, 0.000417, 3.763e-08, 2.406e-05, 0.0005318, 0.0006851, 1.692e-05, 0.0001432, 1.22e-05, 0.0005376, 1.922e-06, 1.307e-06, 0.0003282, 2.068e-06, 0.0002558, 1.734e-05, 0.00034, 3.771e-05, 2.176e-07, 4.861e-06, 0.001555, 0.0009932, 1.301e-06, 0.001822, 0.0005019, 0.01105, 2.009e-06, 0.004369, 3.147e-06, 0.00715, 0.2086, 0.9442, 0.1004, 0.2023, 0.2108, 0.009494, 0.02301, 0.0005009, 6.463e-05, 0.0, 0.005401, 0.01365, 8.284e-05, 3.791e-06, 7.249e-06, 0.003041, 3.701e-05, 5.085e-05, 7.43e-05, 9.888e-06, 9.754e-05, 0.0001364, 0.000622, 0.0135, 1.259e-05, 0.0004368, 3.17e-09, 3.171e-05, 2.768e-05, 0.06918, 0.00397, 0.0006977, 6.485e-07, 0.02634, 0.001501, 0.0001084, 0.008558, 0.004371, 2.014e-07, 9.892e-10, 0.0005062, 3.546e-06, 0.0005452, 0.007424, 3.5e-09, 8.127e-08, 2.788e-09, 0.002208, 0.000272, 2.79e-11, 2.851e-08, 0.0006327, 0.1241, 3.304e-08, 0.1655, 0.1368, 0.0003805, 3.55e-05, 0.01784, 5.496e-05, 0.000189, 0.004704, 1.54e-07, 0.0, 0.08618, 0.0004806, 0.009684, 4.505e-08, 0.0004465, 0.0, 0.0004784, 0.02044, 4.675e-05, 8.079e-05, 5.697e-05, 0.0, 0.04557, 0.0008677, 0.0005227, 0.0004245, 0.001068, 0.0, 2.419e-07, 2.59e-08, 1.373e-09, 1.532e-05, 2.04e-05, 2.33e-06, 5.026e-09, 1.309e-05, 5.078e-05, 7.453e-07, 3.062e-05, 5.575e-06, 0.001595, 1.515e-05, 1.037e-05, 4.949e-06, 0.0005501, 0.0003648, 3.848e-05, 0.000268, 6.575e-06, 0.000417, 3.763e-08, 2.406e-05, 0.0005318, 0.0006851, 1.692e-05, 0.0001432, 1.22e-05, 0.0005376, 1.922e-06, 1.307e-06, 0.0003282, 2.068e-06, 0.0002558, 1.734e-05, 0.00034, 3.771e-05, 2.176e-07, 4.861e-06, 0.001555, 0.0009932, 1.301e-06, 0.001822, 0.0005019, 0.01105, 2.009e-06, 0.004369, 3.147e-06, 0.00715, 0.2086, 0.9442, 0.1004, 0.2023, 0.2108]): _vg.add([_i], _w, 'REPLACE')
_vg = ob_cube_001.vertex_groups.new(name='Root')
_vg = ob_cube_001.vertex_groups.new(name='Arm.L')
for _i, _w in zip([0, 1, 2, 3, 4, 5, 6, 7, 8, 9, 15, 16, 17, 18, 19, 20, 21, 22, 23, 53, 54, 55, 57, 58, 66, 67, 68, 70, 76, 91, 92, 98, 105, 115, 116, 117, 118, 119, 120, 121, 122, 123, 124, 125, 126], [1.001, 0.9993, 0.9997, 0.9852, 0.9867, 1.0, 1.002, 0.9918, 0.01222, 0.03301, 0.01489, 0.7808, 0.01331, 0.4227, 0.5651, 0.8901, 0.2105, 0.9233, 0.03183, 1.002, 0.988, 0.02865, 0.8704, 0.2129, 1.001, 0.9865, 0.04181, 0.09087, 0.6479, 0.005671, 0.008584, 0.005191, 0.004142, 0.9766, 0.9907, 1.003, 0.971, 0.9997, 1.013, 1.001, 1.0, 0.9815, 1.013, 0.9776, 1.017]): _vg.add([_i], _w, 'REPLACE')
_vg = ob_cube_001.vertex_groups.new(name='LowerArm.L')
for _i, _w in zip([8, 9, 10, 11, 12, 13, 14, 15, 16, 17, 18, 19, 20, 21, 22, 23, 24, 25, 27, 29, 31, 33, 34, 35, 36, 37, 38, 39, 40, 41, 42, 43, 44, 45, 46, 47, 48, 49, 50, 51, 52, 55, 56, 57, 58, 62, 63, 64, 65, 68, 69, 70, 72, 74, 75, 76, 77, 78, 79, 80, 81, 82, 83, 84, 85, 86, 87, 88, 89, 90, 91, 92, 93, 94, 95, 96, 97, 98, 99, 100, 101, 102, 103, 104, 105, 106, 107, 108, 109, 110, 111, 112, 113, 114, 118, 129], [0.9687, 0.96, 1.0, 0.9949, 0.9921, 1.008, 0.9991, 0.9657, 0.2194, 0.9683, 0.5773, 0.435, 0.11, 0.7895, 0.07669, 0.9591, 0.01139, 0.0561, 0.02504, 0.06099, 0.01142, 0.7938, 0.9059, 0.145, 0.2277, 0.2848, 0.8225, 0.9726, 0.9976, 0.5758, 0.1038, 0.07917, 0.8801, 0.2155, 0.06392, 0.06015, 0.8447, 0.06506, 0.09363, 0.07077, 0.06761, 0.9612, 1.003, 0.1296, 0.7871, 0.981, 0.1392, 0.9281, 0.05897, 0.955, 0.9995, 0.9091, 0.008034, 0.1459, 0.05976, 0.3521, 0.9867, 0.8749, 0.9523, 0.8643, 1.0, 1.008, 0.9797, 0.8836, 0.8279, 0.994, 0.8548, 0.9997, 0.8445, 1.003, 0.9759, 0.9772, 0.9622, 0.9613, 0.9911, 0.9692, 0.9973, 0.9704, 0.9629, 0.9766, 0.9671, 0.9085, 0.9895, 0.9967, 0.9759, 0.9649, 0.9852, 0.9024, 0.8834, 0.9908, 0.9036, 0.9927, 0.9002, 0.9934, 0.007955, 0.007371]): _vg.add([_i], _w, 'REPLACE')
_vg = ob_cube_001.vertex_groups.new(name='Hand.L')
for _i, _w in zip([24, 25, 26, 27, 28, 29, 30, 31, 32, 33, 34, 35, 36, 37, 38, 39, 41, 42, 43, 44, 45, 46, 47, 48, 49, 50, 51, 52, 59, 60, 61, 63, 64, 65, 71, 72, 73, 74, 75, 78, 79, 80, 84, 85, 87, 89, 93, 94, 96, 99, 101, 102, 106, 108, 109, 111, 113, 127, 128, 129, 130, 131], [0.9693, 0.9439, 0.9794, 0.9625, 0.9755, 0.939, 0.9896, 0.9693, 0.9806, 0.2064, 0.09399, 0.8552, 0.7725, 0.7154, 0.1777, 0.004275, 0.4242, 0.8963, 0.9209, 0.1199, 0.7846, 0.9361, 0.9399, 0.1552, 0.935, 0.9064, 0.9293, 0.9324, 0.9998, 0.9803, 0.9942, 0.8609, 0.07188, 0.9411, 0.9912, 0.971, 0.999, 0.8543, 0.9403, 0.125, 0.04583, 0.1367, 0.1186, 0.1729, 0.146, 0.1563, 0.03085, 0.03174, 0.03071, 0.02745, 0.02272, 0.09421, 0.02592, 0.1025, 0.1193, 0.09893, 0.1023, 1.007, 0.9914, 0.9713, 1.005, 0.9988]): _vg.add([_i], _w, 'REPLACE')
_vg = ob_cube_001.vertex_groups.new(name='Arm.R')
for _i, _w in zip([132, 133, 134, 135, 136, 137, 138, 139, 140, 141, 147, 148, 149, 150, 151, 152, 153, 154, 155, 185, 186, 187, 189, 190, 198, 199, 200, 202, 208, 223, 224, 230, 237, 247, 248, 249, 250, 251, 252, 253, 254, 255, 256, 257, 258], [1.001, 0.9993, 0.9997, 0.9852, 0.9867, 1.0, 1.002, 0.9918, 0.01222, 0.03301, 0.01489, 0.7808, 0.01331, 0.4227, 0.5651, 0.8901, 0.2105, 0.9233, 0.03183, 1.002, 0.988, 0.02865, 0.8704, 0.2129, 1.001, 0.9865, 0.04181, 0.09087, 0.6479, 0.005671, 0.008584, 0.005191, 0.004142, 0.9766, 0.9907, 1.003, 0.971, 0.9997, 1.013, 1.001, 1.0, 0.9815, 1.013, 0.9776, 1.017]): _vg.add([_i], _w, 'REPLACE')
_vg = ob_cube_001.vertex_groups.new(name='LowerArm.R')
for _i, _w in zip([140, 141, 142, 143, 144, 145, 146, 147, 148, 149, 150, 151, 152, 153, 154, 155, 156, 157, 159, 161, 163, 165, 166, 167, 168, 169, 170, 171, 172, 173, 174, 175, 176, 177, 178, 179, 180, 181, 182, 183, 184, 187, 188, 189, 190, 194, 195, 196, 197, 200, 201, 202, 204, 206, 207, 208, 209, 210, 211, 212, 213, 214, 215, 216, 217, 218, 219, 220, 221, 222, 223, 224, 225, 226, 227, 228, 229, 230, 231, 232, 233, 234, 235, 236, 237, 238, 239, 240, 241, 242, 243, 244, 245, 246, 250, 261], [0.9687, 0.96, 1.0, 0.9949, 0.9921, 1.008, 0.9991, 0.9657, 0.2194, 0.9683, 0.5773, 0.435, 0.11, 0.7895, 0.07669, 0.9591, 0.01139, 0.0561, 0.02504, 0.06099, 0.01142, 0.7938, 0.9059, 0.145, 0.2277, 0.2848, 0.8225, 0.9726, 0.9976, 0.5758, 0.1038, 0.07917, 0.8801, 0.2155, 0.06392, 0.06015, 0.8447, 0.06506, 0.09363, 0.07077, 0.06761, 0.9612, 1.003, 0.1296, 0.7871, 0.981, 0.1392, 0.9281, 0.05897, 0.955, 0.9995, 0.9091, 0.008034, 0.1459, 0.05976, 0.3521, 0.9867, 0.8749, 0.9523, 0.8643, 1.0, 1.008, 0.9797, 0.8836, 0.8279, 0.994, 0.8548, 0.9997, 0.8445, 1.003, 0.9759, 0.9772, 0.9622, 0.9613, 0.9911, 0.9692, 0.9973, 0.9704, 0.9629, 0.9766, 0.9671, 0.9085, 0.9895, 0.9967, 0.9759, 0.9649, 0.9852, 0.9024, 0.8834, 0.9908, 0.9036, 0.9927, 0.9002, 0.9934, 0.007955, 0.007371]): _vg.add([_i], _w, 'REPLACE')
_vg = ob_cube_001.vertex_groups.new(name='Hand.R')
for _i, _w in zip([156, 157, 158, 159, 160, 161, 162, 163, 164, 165, 166, 167, 168, 169, 170, 171, 173, 174, 175, 176, 177, 178, 179, 180, 181, 182, 183, 184, 191, 192, 193, 195, 196, 197, 203, 204, 205, 206, 207, 210, 211, 212, 216, 217, 219, 221, 225, 226, 228, 231, 233, 234, 238, 240, 241, 243, 245, 259, 260, 261, 262, 263], [0.9693, 0.9439, 0.9794, 0.9625, 0.9755, 0.939, 0.9896, 0.9693, 0.9806, 0.2064, 0.09399, 0.8552, 0.7725, 0.7154, 0.1777, 0.004275, 0.4242, 0.8963, 0.9209, 0.1199, 0.7846, 0.9361, 0.9399, 0.1552, 0.935, 0.9064, 0.9293, 0.9324, 0.9998, 0.9803, 0.9942, 0.8609, 0.07188, 0.9411, 0.9912, 0.971, 0.999, 0.8543, 0.9403, 0.125, 0.04583, 0.1367, 0.1186, 0.1729, 0.146, 0.1563, 0.03085, 0.03174, 0.03071, 0.02745, 0.02272, 0.09421, 0.02592, 0.1025, 0.1193, 0.09893, 0.1023, 1.007, 0.9914, 0.9713, 1.005, 0.9988]): _vg.add([_i], _w, 'REPLACE')
_m = ob_cube_001.modifiers.new('Armature', 'ARMATURE')
_m.object = ob_armature
ob_armature.location = (0.0, 0.0, 0.0)
ob_armature.show_in_front = True
ob_armature.lineart.crease_threshold = 0.0

# ---- collection membership
col_collection.objects.link(ob_cube_001)
col_collection.objects.link(ob_armature)

# ---- scene / render settings (as saved in the file)
scene.frame_start = 1; scene.frame_end = 20; scene.frame_set(0)
scene.render.engine = 'BLENDER_EEVEE_NEXT'
scene.cycles.use_denoising = False
scene.cycles.samples = 128
scene.cycles.sampling_pattern = 'TABULATED_SOBOL'
scene.cycles.use_adaptive_sampling = False
scene.cycles.use_light_tree = False
scene.view_settings.view_transform = 'Filmic'
bpy.context.view_layer.update()

# ---- added for rendering (the .blend has no active camera and no usable light): camera, sun
cam_auto = bpy.data.cameras.new('AutoCamera')
cam_auto.lens = 50.0
cam_auto.sensor_width = 36.0
cam_auto.clip_end = 1000.0
ob_auto_camera = bpy.data.objects.new('AutoCamera', cam_auto)
scene.collection.objects.link(ob_auto_camera)
ob_auto_camera.location = (3.93543, -5.71324, 3.10576)
ob_auto_camera.rotation_euler = (1.09748, -7.21219e-08, 0.694738)
scene.camera = ob_auto_camera
light_auto_sun = bpy.data.lights.new('AutoSun', 'SUN')
light_auto_sun.energy = 3.0
light_auto_sun.angle = 0.0523599
ob_auto_sun = bpy.data.objects.new('AutoSun', light_auto_sun)
scene.collection.objects.link(ob_auto_sun)
ob_auto_sun.rotation_euler = (0.872665, 0.174533, 0.523599)
bpy.context.view_layer.update()
